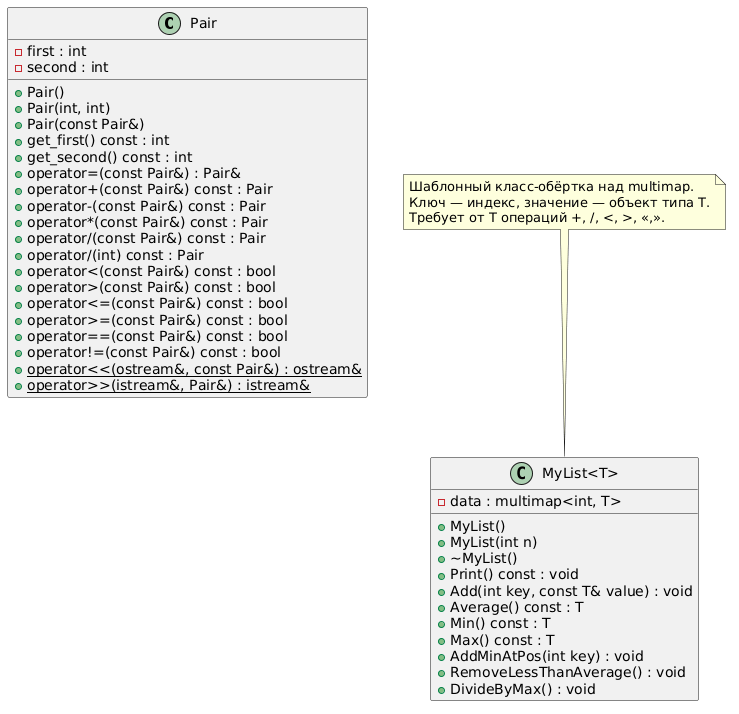

The diagram above was rendered by PlantUML. Its source (embedded in the PNG):
@startuml
class Pair {
    - first : int
    - second : int
    + Pair()
    + Pair(int, int)
    + Pair(const Pair&)
    + get_first() const : int
    + get_second() const : int
    + operator=(const Pair&) : Pair&
    + operator+(const Pair&) const : Pair
    + operator-(const Pair&) const : Pair
    + operator*(const Pair&) const : Pair
    + operator/(const Pair&) const : Pair
    + operator/(int) const : Pair
    + operator<(const Pair&) const : bool
    + operator>(const Pair&) const : bool
    + operator<=(const Pair&) const : bool
    + operator>=(const Pair&) const : bool
    + operator==(const Pair&) const : bool
    + operator!=(const Pair&) const : bool
    {static} + operator<<(ostream&, const Pair&) : ostream&
    {static} + operator>>(istream&, Pair&) : istream&
}

class "MyList<T>" {
    - data : multimap<int, T>
    + MyList()
    + MyList(int n)
    + ~MyList()
    + Print() const : void
    + Add(int key, const T& value) : void
    + Average() const : T
    + Min() const : T
    + Max() const : T
    + AddMinAtPos(int key) : void
    + RemoveLessThanAverage() : void
    + DivideByMax() : void
}

note top of "MyList<T>"
  Шаблонный класс-обёртка над multimap.
  Ключ — индекс, значение — объект типа T.
  Требует от T операций +, /, <, >, <<, >>.
end note
@enduml